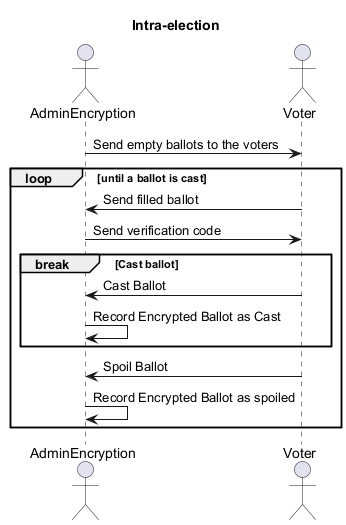

The diagram above was rendered by PlantUML. Its source (embedded in the PNG):
@startuml
hide unlinked
actor AdminEncryption as AE
collections Guardians as G
actor Voter as V
actor ThirdParties as T
title Intra-election
AE -> V : Send empty ballots to the voters
loop until a ballot is cast
    V -> AE : Send filled ballot
    AE -> V : Send verification code
    break Cast ballot
        V -> AE : Cast Ballot 
	AE -> AE : Record Encrypted Ballot as Cast
    end
    V -> AE : Spoil Ballot
    AE -> AE : Record Encrypted Ballot as spoiled     
end
@enduml